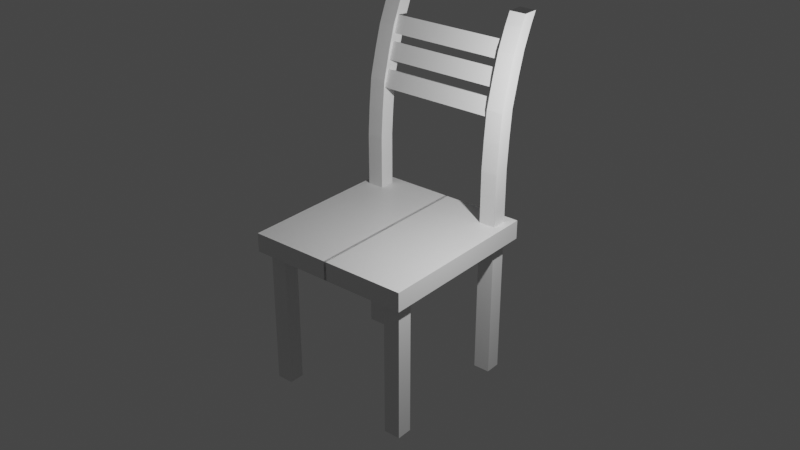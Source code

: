 # Source: kursiagaknonsimple.blend  (saved by Blender 2.81.16; exported with 4.5.12 LTS)
import bpy
from mathutils import Matrix  # noqa: F401  (used for matrix-valued properties, if any)

bpy.ops.wm.read_factory_settings(use_empty=True)
scene = bpy.context.scene
scene.name = 'Scene'

# ---- collections
col_collection = bpy.data.collections.new('Collection'); scene.collection.children.link(col_collection)
col_archive = bpy.data.collections.new('Archive'); scene.collection.children.link(col_archive)

# ---- materials (node trees are filled in below, after node groups)
mat_material = bpy.data.materials.new('Material')
mat_material.alpha_threshold = 0.0
mat_material.use_transparent_shadow = False
mat_material.line_color = (0.0, 0.0, 0.0, 1.0)

# ---- material node trees
mat_material.use_nodes = True; mat_material.node_tree.nodes.clear()
_N = mat_material.node_tree.nodes; _L = mat_material.node_tree.links
n0 = _N.new('ShaderNodeOutputMaterial'); n0.name = 'Material Output'; n0.location = (300, 300)
n1 = _N.new('ShaderNodeBsdfPrincipled'); n1.name = 'Principled BSDF'; n1.location = (10, 300)
n1.distribution = 'GGX'
n1.subsurface_method = 'BURLEY'
n1.inputs[2].default_value = 0.4
n1.inputs[3].default_value = 1.45
n1.inputs[27].default_value = (0.0, 0.0, 0.0, 1.0)
n1.inputs[28].default_value = 1.0
_L.new(n1.outputs[0], n0.inputs[0])
n0.is_active_output = True

# ---- world
world_world = bpy.data.worlds.new('World'); scene.world = world_world
world_world.use_nodes = True; world_world.node_tree.nodes.clear()
_N = world_world.node_tree.nodes; _L = world_world.node_tree.links
n0 = _N.new('ShaderNodeOutputWorld'); n0.name = 'World Output'; n0.location = (300, 300)
n1 = _N.new('ShaderNodeBackground'); n1.name = 'Background'; n1.location = (10, 300)
n1.inputs[0].default_value = (0.05088, 0.05088, 0.05088, 1.0)
_L.new(n1.outputs[0], n0.inputs[0])
n0.is_active_output = True
world_world.color = (0.05088, 0.05088, 0.05088)
world_world.use_sun_shadow = False
world_world.sun_shadow_jitter_overblur = 0.0

# ---- lights
light_light = bpy.data.lights.new('Light', 'POINT')
light_light.transmission_factor = 0.0
light_light.energy = 1000.0
light_light.shadow_soft_size = 0.1
light_light.shadow_maximum_resolution = 0.006
light_light.use_absolute_resolution = True

# ---- meshes
me_cube_002 = bpy.data.meshes.new('Cube.002')
me_cube_002.from_pydata([(5.287, -0.7093, 1.0), (5.287, -0.7093, -1.0), (5.287, -1.798, 1.0), (5.287, -1.798, -1.0), (4.134, -0.7093, 1.0), (4.134, -0.7093, -1.0), (4.134, -1.798, 1.0), (4.134, -1.798, -1.0)], [], [(0, 4, 6, 2), (3, 2, 6, 7), (7, 6, 4, 5), (5, 1, 3, 7), (1, 0, 2, 3), (5, 4, 0, 1)])
_uv = me_cube_002.uv_layers.new(name='UVMap')
_uv.uv.foreach_set('vector', [0.625, 0.5, 0.875, 0.5, 0.875, 0.75, 0.625, 0.75, 0.375, 0.75, 0.625, 0.75, 0.625, 1.0, 0.375, 1.0, 0.375, 0.0, 0.625, 0.0, 0.625, 0.25, 0.375, 0.25, 0.125, 0.5, 0.375, 0.5, 0.375, 0.75, 0.125, 0.75, 0.375, 0.5, 0.625, 0.5, 0.625, 0.75, 0.375, 0.75, 0.375, 0.25, 0.625, 0.25, 0.625, 0.5, 0.375, 0.5])
me_cube_002.materials.append(mat_material)
me_cube_002.use_remesh_preserve_volume = False
me_cube_002.use_remesh_preserve_attributes = False
me_cube_002.use_mirror_vertex_groups = False
me_cube_002.update()
me_cube_004 = bpy.data.meshes.new('Cube.004')
me_cube_004.from_pydata([(4.816, 0.3766, 1.0), (4.816, 0.3766, -1.0), (4.816, -0.712, 1.0), (4.816, -0.712, -1.0), (-0.0783, 0.3766, 1.0), (-0.0783, 0.3766, -1.0), (-0.0783, -0.712, 1.0), (-0.0783, -0.712, -1.0)], [], [(0, 4, 6, 2), (3, 2, 6, 7), (7, 6, 4, 5), (5, 1, 3, 7), (1, 0, 2, 3), (5, 4, 0, 1)])
_uv = me_cube_004.uv_layers.new(name='UVMap')
_uv.uv.foreach_set('vector', [0.625, 0.5, 0.875, 0.5, 0.875, 0.75, 0.625, 0.75, 0.375, 0.75, 0.625, 0.75, 0.625, 1.0, 0.375, 1.0, 0.375, 0.0, 0.625, 0.0, 0.625, 0.25, 0.375, 0.25, 0.125, 0.5, 0.375, 0.5, 0.375, 0.75, 0.125, 0.75, 0.375, 0.5, 0.625, 0.5, 0.625, 0.75, 0.375, 0.75, 0.375, 0.25, 0.625, 0.25, 0.625, 0.5, 0.375, 0.5])
me_cube_004.materials.append(mat_material)
me_cube_004.use_remesh_preserve_volume = False
me_cube_004.use_remesh_preserve_attributes = False
me_cube_004.use_mirror_vertex_groups = False
me_cube_004.update()
me_cube_009 = bpy.data.meshes.new('Cube.009')
me_cube_009.from_pydata([(5.287, -0.7093, 1.0), (5.287, -0.7093, -1.0), (5.287, -1.798, 1.0), (5.287, -1.798, -1.0), (4.134, -0.7093, 1.0), (4.134, -0.7093, -1.0), (4.134, -1.798, 1.0), (4.134, -1.798, -1.0)], [], [(0, 4, 6, 2), (3, 2, 6, 7), (7, 6, 4, 5), (5, 1, 3, 7), (1, 0, 2, 3), (5, 4, 0, 1)])
_uv = me_cube_009.uv_layers.new(name='UVMap')
_uv.uv.foreach_set('vector', [0.625, 0.5, 0.875, 0.5, 0.875, 0.75, 0.625, 0.75, 0.375, 0.75, 0.625, 0.75, 0.625, 1.0, 0.375, 1.0, 0.375, 0.0, 0.625, 0.0, 0.625, 0.25, 0.375, 0.25, 0.125, 0.5, 0.375, 0.5, 0.375, 0.75, 0.125, 0.75, 0.375, 0.5, 0.625, 0.5, 0.625, 0.75, 0.375, 0.75, 0.375, 0.25, 0.625, 0.25, 0.625, 0.5, 0.375, 0.5])
me_cube_009.materials.append(mat_material)
me_cube_009.use_remesh_preserve_volume = False
me_cube_009.use_remesh_preserve_attributes = False
me_cube_009.use_mirror_vertex_groups = False
me_cube_009.update()
me_cube_010 = bpy.data.meshes.new('Cube.010')
me_cube_010.from_pydata([(5.287, 0.1315, 1.0), (5.287, -0.7093, -1.0), (5.287, -0.9572, 1.0), (5.287, -1.798, -1.0), (4.134, 0.1315, 1.0), (4.134, -0.7093, -1.0), (4.134, -0.9572, 1.0), (4.134, -1.798, -1.0), (5.287, 0.5395, 1.761), (4.134, 0.5395, 1.761), (5.287, 1.628, 1.761), (4.134, 1.628, 1.761), (4.134, -0.5061, 1.304), (4.134, 0.1419, 1.607), (4.134, 1.231, 1.607), (4.134, 0.5825, 1.304), (5.287, 0.5825, 1.304), (5.287, 1.231, 1.607), (5.287, 0.1419, 1.607), (5.287, -0.5061, 1.304), (5.287, -0.3797, 0.6), (5.287, -0.5761, 0.2), (5.287, -0.7093, -0.2), (5.287, -0.7093, -0.6), (4.134, -1.798, -0.6), (4.134, -1.798, -0.2), (4.134, -1.665, 0.2), (4.134, -1.468, 0.6), (5.287, -1.468, 0.6), (5.287, -1.665, 0.2), (5.287, -1.798, -0.2), (5.287, -1.798, -0.6), (4.134, -0.3797, 0.6), (4.134, -0.5761, 0.2), (4.134, -0.7093, -0.2), (4.134, -0.7093, -0.6)], [], [(14, 13, 9, 11), (28, 2, 6, 27), (27, 6, 4, 32), (5, 1, 3, 7), (20, 0, 2, 28), (32, 4, 0, 20), (10, 11, 9, 8), (18, 17, 10, 8), (17, 14, 11, 10), (13, 18, 8, 9), (6, 2, 19, 12), (12, 19, 18, 13), (0, 4, 15, 16), (16, 15, 14, 17), (2, 0, 16, 19), (19, 16, 17, 18), (4, 6, 12, 15), (15, 12, 13, 14), (5, 35, 23, 1), (35, 34, 22, 23), (34, 33, 21, 22), (33, 32, 20, 21), (1, 23, 31, 3), (23, 22, 30, 31), (22, 21, 29, 30), (21, 20, 28, 29), (7, 24, 35, 5), (24, 25, 34, 35), (25, 26, 33, 34), (26, 27, 32, 33), (3, 31, 24, 7), (31, 30, 25, 24), (30, 29, 26, 25), (29, 28, 27, 26)])
_uv = me_cube_010.uv_layers.new(name='UVMap')
_uv.uv.foreach_set('vector', [0.625, 0.25, 0.625, 0.0, 0.625, 0.0, 0.625, 0.25, 0.575, 0.75, 0.625, 0.75, 0.625, 1.0, 0.575, 1.0, 0.575, 0.0, 0.625, 0.0, 0.625, 0.25, 0.575, 0.25, 0.125, 0.5, 0.375, 0.5, 0.375, 0.75, 0.125, 0.75, 0.575, 0.5, 0.625, 0.5, 0.625, 0.75, 0.575, 0.75, 0.575, 0.25, 0.625, 0.25, 0.625, 0.5, 0.575, 0.5, 0.625, 0.5, 0.875, 0.5, 0.875, 0.75, 0.625, 0.75, 0.625, 0.75, 0.625, 0.5, 0.625, 0.5, 0.625, 0.75, 0.625, 0.5, 0.625, 0.25, 0.625, 0.25, 0.625, 0.5, 0.625, 1.0, 0.625, 0.75, 0.625, 0.75, 0.625, 1.0, 0.625, 1.0, 0.625, 0.75, 0.625, 0.75, 0.625, 1.0, 0.625, 1.0, 0.625, 0.75, 0.625, 0.75, 0.625, 1.0, 0.625, 0.5, 0.625, 0.25, 0.625, 0.25, 0.625, 0.5, 0.625, 0.5, 0.625, 0.25, 0.625, 0.25, 0.625, 0.5, 0.625, 0.75, 0.625, 0.5, 0.625, 0.5, 0.625, 0.75, 0.625, 0.75, 0.625, 0.5, 0.625, 0.5, 0.625, 0.75, 0.625, 0.25, 0.625, 0.0, 0.625, 0.0, 0.625, 0.25, 0.625, 0.25, 0.625, 0.0, 0.625, 0.0, 0.625, 0.25, 0.375, 0.25, 0.425, 0.25, 0.425, 0.5, 0.375, 0.5, 0.425, 0.25, 0.475, 0.25, 0.475, 0.5, 0.425, 0.5, 0.475, 0.25, 0.525, 0.25, 0.525, 0.5, 0.475, 0.5, 0.525, 0.25, 0.575, 0.25, 0.575, 0.5, 0.525, 0.5, 0.375, 0.5, 0.425, 0.5, 0.425, 0.75, 0.375, 0.75, 0.425, 0.5, 0.475, 0.5, 0.475, 0.75, 0.425, 0.75, 0.475, 0.5, 0.525, 0.5, 0.525, 0.75, 0.475, 0.75, 0.525, 0.5, 0.575, 0.5, 0.575, 0.75, 0.525, 0.75, 0.375, 0.0, 0.425, 0.0, 0.425, 0.25, 0.375, 0.25, 0.425, 0.0, 0.475, 0.0, 0.475, 0.25, 0.425, 0.25, 0.475, 0.0, 0.525, 0.0, 0.525, 0.25, 0.475, 0.25, 0.525, 0.0, 0.575, 0.0, 0.575, 0.25, 0.525, 0.25, 0.375, 0.75, 0.425, 0.75, 0.425, 1.0, 0.375, 1.0, 0.425, 0.75, 0.475, 0.75, 0.475, 1.0, 0.425, 1.0, 0.475, 0.75, 0.525, 0.75, 0.525, 1.0, 0.475, 1.0, 0.525, 0.75, 0.575, 0.75, 0.575, 1.0, 0.525, 1.0])
me_cube_010.materials.append(mat_material)
me_cube_010.use_remesh_preserve_volume = False
me_cube_010.use_remesh_preserve_attributes = False
me_cube_010.use_mirror_vertex_groups = False
me_cube_010.update()
me_cube_011 = bpy.data.meshes.new('Cube.011')
me_cube_011.from_pydata([(-2.848, 1.81, 0.9427), (-2.848, 1.81, -0.9427), (-2.848, 1.157, 0.9427), (-2.848, 1.157, -0.9427), (-4.07, 1.749, 0.9427), (-4.07, 1.749, -0.9427), (-4.07, 1.096, 0.9427), (-4.07, 1.096, -0.9427)], [], [(0, 4, 6, 2), (3, 2, 6, 7), (7, 6, 4, 5), (5, 1, 3, 7), (1, 0, 2, 3), (5, 4, 0, 1)])
_uv = me_cube_011.uv_layers.new(name='UVMap')
_uv.uv.foreach_set('vector', [0.625, 0.5, 0.875, 0.5, 0.875, 0.75, 0.625, 0.75, 0.375, 0.75, 0.625, 0.75, 0.625, 1.0, 0.375, 1.0, 0.375, 0.0, 0.625, 0.0, 0.625, 0.25, 0.375, 0.25, 0.125, 0.5, 0.375, 0.5, 0.375, 0.75, 0.125, 0.75, 0.375, 0.5, 0.625, 0.5, 0.625, 0.75, 0.375, 0.75, 0.375, 0.25, 0.625, 0.25, 0.625, 0.5, 0.375, 0.5])
me_cube_011.materials.append(mat_material)
me_cube_011.use_remesh_preserve_volume = False
me_cube_011.use_remesh_preserve_attributes = False
me_cube_011.use_mirror_vertex_groups = False
me_cube_011.update()
me_cube_012 = bpy.data.meshes.new('Cube.012')
me_cube_012.from_pydata([(-2.848, 1.81, 0.9427), (-2.848, 1.81, -0.9427), (-2.848, 1.157, 0.9427), (-2.848, 1.157, -0.9427), (-4.07, 1.749, 0.9427), (-4.07, 1.749, -0.9427), (-4.07, 1.096, 0.9427), (-4.07, 1.096, -0.9427)], [], [(0, 4, 6, 2), (3, 2, 6, 7), (7, 6, 4, 5), (5, 1, 3, 7), (1, 0, 2, 3), (5, 4, 0, 1)])
_uv = me_cube_012.uv_layers.new(name='UVMap')
_uv.uv.foreach_set('vector', [0.625, 0.5, 0.875, 0.5, 0.875, 0.75, 0.625, 0.75, 0.375, 0.75, 0.625, 0.75, 0.625, 1.0, 0.375, 1.0, 0.375, 0.0, 0.625, 0.0, 0.625, 0.25, 0.375, 0.25, 0.125, 0.5, 0.375, 0.5, 0.375, 0.75, 0.125, 0.75, 0.375, 0.5, 0.625, 0.5, 0.625, 0.75, 0.375, 0.75, 0.375, 0.25, 0.625, 0.25, 0.625, 0.5, 0.375, 0.5])
me_cube_012.materials.append(mat_material)
me_cube_012.use_remesh_preserve_volume = False
me_cube_012.use_remesh_preserve_attributes = False
me_cube_012.use_mirror_vertex_groups = False
me_cube_012.update()
me_cube_013 = bpy.data.meshes.new('Cube.013')
me_cube_013.from_pydata([(-2.848, 1.81, 0.9427), (-2.848, 1.81, -0.9427), (-2.848, 1.157, 0.9427), (-2.848, 1.157, -0.9427), (-4.07, 1.749, 0.9427), (-4.07, 1.749, -0.9427), (-4.07, 1.096, 0.9427), (-4.07, 1.096, -0.9427)], [], [(0, 4, 6, 2), (3, 2, 6, 7), (7, 6, 4, 5), (5, 1, 3, 7), (1, 0, 2, 3), (5, 4, 0, 1)])
_uv = me_cube_013.uv_layers.new(name='UVMap')
_uv.uv.foreach_set('vector', [0.625, 0.5, 0.875, 0.5, 0.875, 0.75, 0.625, 0.75, 0.375, 0.75, 0.625, 0.75, 0.625, 1.0, 0.375, 1.0, 0.375, 0.0, 0.625, 0.0, 0.625, 0.25, 0.375, 0.25, 0.125, 0.5, 0.375, 0.5, 0.375, 0.75, 0.125, 0.75, 0.375, 0.5, 0.625, 0.5, 0.625, 0.75, 0.375, 0.75, 0.375, 0.25, 0.625, 0.25, 0.625, 0.5, 0.375, 0.5])
me_cube_013.materials.append(mat_material)
me_cube_013.use_remesh_preserve_volume = False
me_cube_013.use_remesh_preserve_attributes = False
me_cube_013.use_mirror_vertex_groups = False
me_cube_013.update()
me_cube_001 = bpy.data.meshes.new('Cube.001')
me_cube_001.from_pydata([(4.816, 0.3766, 1.0), (4.816, 0.3766, -1.0), (4.816, -0.712, 1.0), (4.816, -0.712, -1.0), (-0.0783, 0.3766, 1.0), (-0.0783, 0.3766, -1.0), (-0.0783, -0.712, 1.0), (-0.0783, -0.712, -1.0)], [], [(0, 4, 6, 2), (3, 2, 6, 7), (7, 6, 4, 5), (5, 1, 3, 7), (1, 0, 2, 3), (5, 4, 0, 1)])
_uv = me_cube_001.uv_layers.new(name='UVMap')
_uv.uv.foreach_set('vector', [0.625, 0.5, 0.875, 0.5, 0.875, 0.75, 0.625, 0.75, 0.375, 0.75, 0.625, 0.75, 0.625, 1.0, 0.375, 1.0, 0.375, 0.0, 0.625, 0.0, 0.625, 0.25, 0.375, 0.25, 0.125, 0.5, 0.375, 0.5, 0.375, 0.75, 0.125, 0.75, 0.375, 0.5, 0.625, 0.5, 0.625, 0.75, 0.375, 0.75, 0.375, 0.25, 0.625, 0.25, 0.625, 0.5, 0.375, 0.5])
me_cube_001.materials.append(mat_material)
me_cube_001.use_remesh_preserve_volume = False
me_cube_001.use_remesh_preserve_attributes = False
me_cube_001.use_mirror_vertex_groups = False
me_cube_001.update()
me_cube_003 = bpy.data.meshes.new('Cube.003')
me_cube_003.from_pydata([(5.287, -0.7093, 1.0), (5.287, -0.7093, -1.0), (5.287, -1.798, 1.0), (5.287, -1.798, -1.0), (4.134, -0.7093, 1.0), (4.134, -0.7093, -1.0), (4.134, -1.798, 1.0), (4.134, -1.798, -1.0)], [], [(0, 4, 6, 2), (3, 2, 6, 7), (7, 6, 4, 5), (5, 1, 3, 7), (1, 0, 2, 3), (5, 4, 0, 1)])
_uv = me_cube_003.uv_layers.new(name='UVMap')
_uv.uv.foreach_set('vector', [0.625, 0.5, 0.875, 0.5, 0.875, 0.75, 0.625, 0.75, 0.375, 0.75, 0.625, 0.75, 0.625, 1.0, 0.375, 1.0, 0.375, 0.0, 0.625, 0.0, 0.625, 0.25, 0.375, 0.25, 0.125, 0.5, 0.375, 0.5, 0.375, 0.75, 0.125, 0.75, 0.375, 0.5, 0.625, 0.5, 0.625, 0.75, 0.375, 0.75, 0.375, 0.25, 0.625, 0.25, 0.625, 0.5, 0.375, 0.5])
me_cube_003.materials.append(mat_material)
me_cube_003.use_remesh_preserve_volume = False
me_cube_003.use_remesh_preserve_attributes = False
me_cube_003.use_mirror_vertex_groups = False
me_cube_003.update()
me_cube_005 = bpy.data.meshes.new('Cube.005')
me_cube_005.from_pydata([(5.287, 0.1315, 1.0), (5.287, -0.7093, -1.0), (5.287, -0.9572, 1.0), (5.287, -1.798, -1.0), (4.134, 0.1315, 1.0), (4.134, -0.7093, -1.0), (4.134, -0.9572, 1.0), (4.134, -1.798, -1.0), (5.287, 0.5395, 1.761), (4.134, 0.5395, 1.761), (5.287, 1.628, 1.761), (4.134, 1.628, 1.761), (4.134, -0.5061, 1.304), (4.134, 0.1419, 1.607), (4.134, 1.231, 1.607), (4.134, 0.5825, 1.304), (5.287, 0.5825, 1.304), (5.287, 1.231, 1.607), (5.287, 0.1419, 1.607), (5.287, -0.5061, 1.304), (5.287, -0.3797, 0.6), (5.287, -0.5761, 0.2), (5.287, -0.7093, -0.2), (5.287, -0.7093, -0.6), (4.134, -1.798, -0.6), (4.134, -1.798, -0.2), (4.134, -1.665, 0.2), (4.134, -1.468, 0.6), (5.287, -1.468, 0.6), (5.287, -1.665, 0.2), (5.287, -1.798, -0.2), (5.287, -1.798, -0.6), (4.134, -0.3797, 0.6), (4.134, -0.5761, 0.2), (4.134, -0.7093, -0.2), (4.134, -0.7093, -0.6)], [], [(14, 13, 9, 11), (28, 2, 6, 27), (27, 6, 4, 32), (5, 1, 3, 7), (20, 0, 2, 28), (32, 4, 0, 20), (10, 11, 9, 8), (18, 17, 10, 8), (17, 14, 11, 10), (13, 18, 8, 9), (6, 2, 19, 12), (12, 19, 18, 13), (0, 4, 15, 16), (16, 15, 14, 17), (2, 0, 16, 19), (19, 16, 17, 18), (4, 6, 12, 15), (15, 12, 13, 14), (5, 35, 23, 1), (35, 34, 22, 23), (34, 33, 21, 22), (33, 32, 20, 21), (1, 23, 31, 3), (23, 22, 30, 31), (22, 21, 29, 30), (21, 20, 28, 29), (7, 24, 35, 5), (24, 25, 34, 35), (25, 26, 33, 34), (26, 27, 32, 33), (3, 31, 24, 7), (31, 30, 25, 24), (30, 29, 26, 25), (29, 28, 27, 26)])
_uv = me_cube_005.uv_layers.new(name='UVMap')
_uv.uv.foreach_set('vector', [0.625, 0.25, 0.625, 0.0, 0.625, 0.0, 0.625, 0.25, 0.575, 0.75, 0.625, 0.75, 0.625, 1.0, 0.575, 1.0, 0.575, 0.0, 0.625, 0.0, 0.625, 0.25, 0.575, 0.25, 0.125, 0.5, 0.375, 0.5, 0.375, 0.75, 0.125, 0.75, 0.575, 0.5, 0.625, 0.5, 0.625, 0.75, 0.575, 0.75, 0.575, 0.25, 0.625, 0.25, 0.625, 0.5, 0.575, 0.5, 0.625, 0.5, 0.875, 0.5, 0.875, 0.75, 0.625, 0.75, 0.625, 0.75, 0.625, 0.5, 0.625, 0.5, 0.625, 0.75, 0.625, 0.5, 0.625, 0.25, 0.625, 0.25, 0.625, 0.5, 0.625, 1.0, 0.625, 0.75, 0.625, 0.75, 0.625, 1.0, 0.625, 1.0, 0.625, 0.75, 0.625, 0.75, 0.625, 1.0, 0.625, 1.0, 0.625, 0.75, 0.625, 0.75, 0.625, 1.0, 0.625, 0.5, 0.625, 0.25, 0.625, 0.25, 0.625, 0.5, 0.625, 0.5, 0.625, 0.25, 0.625, 0.25, 0.625, 0.5, 0.625, 0.75, 0.625, 0.5, 0.625, 0.5, 0.625, 0.75, 0.625, 0.75, 0.625, 0.5, 0.625, 0.5, 0.625, 0.75, 0.625, 0.25, 0.625, 0.0, 0.625, 0.0, 0.625, 0.25, 0.625, 0.25, 0.625, 0.0, 0.625, 0.0, 0.625, 0.25, 0.375, 0.25, 0.425, 0.25, 0.425, 0.5, 0.375, 0.5, 0.425, 0.25, 0.475, 0.25, 0.475, 0.5, 0.425, 0.5, 0.475, 0.25, 0.525, 0.25, 0.525, 0.5, 0.475, 0.5, 0.525, 0.25, 0.575, 0.25, 0.575, 0.5, 0.525, 0.5, 0.375, 0.5, 0.425, 0.5, 0.425, 0.75, 0.375, 0.75, 0.425, 0.5, 0.475, 0.5, 0.475, 0.75, 0.425, 0.75, 0.475, 0.5, 0.525, 0.5, 0.525, 0.75, 0.475, 0.75, 0.525, 0.5, 0.575, 0.5, 0.575, 0.75, 0.525, 0.75, 0.375, 0.0, 0.425, 0.0, 0.425, 0.25, 0.375, 0.25, 0.425, 0.0, 0.475, 0.0, 0.475, 0.25, 0.425, 0.25, 0.475, 0.0, 0.525, 0.0, 0.525, 0.25, 0.475, 0.25, 0.525, 0.0, 0.575, 0.0, 0.575, 0.25, 0.525, 0.25, 0.375, 0.75, 0.425, 0.75, 0.425, 1.0, 0.375, 1.0, 0.425, 0.75, 0.475, 0.75, 0.475, 1.0, 0.425, 1.0, 0.475, 0.75, 0.525, 0.75, 0.525, 1.0, 0.475, 1.0, 0.525, 0.75, 0.575, 0.75, 0.575, 1.0, 0.525, 1.0])
me_cube_005.materials.append(mat_material)
me_cube_005.use_remesh_preserve_volume = False
me_cube_005.use_remesh_preserve_attributes = False
me_cube_005.use_mirror_vertex_groups = False
me_cube_005.update()
me_cube_006 = bpy.data.meshes.new('Cube.006')
me_cube_006.from_pydata([(-2.848, 1.81, 0.9427), (-2.848, 1.81, -0.9427), (-2.848, 1.157, 0.9427), (-2.848, 1.157, -0.9427), (-4.07, 1.749, 0.9427), (-4.07, 1.749, -0.9427), (-4.07, 1.096, 0.9427), (-4.07, 1.096, -0.9427)], [], [(0, 4, 6, 2), (3, 2, 6, 7), (7, 6, 4, 5), (5, 1, 3, 7), (1, 0, 2, 3), (5, 4, 0, 1)])
_uv = me_cube_006.uv_layers.new(name='UVMap')
_uv.uv.foreach_set('vector', [0.625, 0.5, 0.875, 0.5, 0.875, 0.75, 0.625, 0.75, 0.375, 0.75, 0.625, 0.75, 0.625, 1.0, 0.375, 1.0, 0.375, 0.0, 0.625, 0.0, 0.625, 0.25, 0.375, 0.25, 0.125, 0.5, 0.375, 0.5, 0.375, 0.75, 0.125, 0.75, 0.375, 0.5, 0.625, 0.5, 0.625, 0.75, 0.375, 0.75, 0.375, 0.25, 0.625, 0.25, 0.625, 0.5, 0.375, 0.5])
me_cube_006.materials.append(mat_material)
me_cube_006.use_remesh_preserve_volume = False
me_cube_006.use_remesh_preserve_attributes = False
me_cube_006.use_mirror_vertex_groups = False
me_cube_006.update()
me_cube_007 = bpy.data.meshes.new('Cube.007')
me_cube_007.from_pydata([(-2.848, 1.81, 0.9427), (-2.848, 1.81, -0.9427), (-2.848, 1.157, 0.9427), (-2.848, 1.157, -0.9427), (-4.07, 1.749, 0.9427), (-4.07, 1.749, -0.9427), (-4.07, 1.096, 0.9427), (-4.07, 1.096, -0.9427)], [], [(0, 4, 6, 2), (3, 2, 6, 7), (7, 6, 4, 5), (5, 1, 3, 7), (1, 0, 2, 3), (5, 4, 0, 1)])
_uv = me_cube_007.uv_layers.new(name='UVMap')
_uv.uv.foreach_set('vector', [0.625, 0.5, 0.875, 0.5, 0.875, 0.75, 0.625, 0.75, 0.375, 0.75, 0.625, 0.75, 0.625, 1.0, 0.375, 1.0, 0.375, 0.0, 0.625, 0.0, 0.625, 0.25, 0.375, 0.25, 0.125, 0.5, 0.375, 0.5, 0.375, 0.75, 0.125, 0.75, 0.375, 0.5, 0.625, 0.5, 0.625, 0.75, 0.375, 0.75, 0.375, 0.25, 0.625, 0.25, 0.625, 0.5, 0.375, 0.5])
me_cube_007.materials.append(mat_material)
me_cube_007.use_remesh_preserve_volume = False
me_cube_007.use_remesh_preserve_attributes = False
me_cube_007.use_mirror_vertex_groups = False
me_cube_007.update()
me_cube_008 = bpy.data.meshes.new('Cube.008')
me_cube_008.from_pydata([(-2.848, 1.81, 0.9427), (-2.848, 1.81, -0.9427), (-2.848, 1.157, 0.9427), (-2.848, 1.157, -0.9427), (-4.07, 1.749, 0.9427), (-4.07, 1.749, -0.9427), (-4.07, 1.096, 0.9427), (-4.07, 1.096, -0.9427)], [], [(0, 4, 6, 2), (3, 2, 6, 7), (7, 6, 4, 5), (5, 1, 3, 7), (1, 0, 2, 3), (5, 4, 0, 1)])
_uv = me_cube_008.uv_layers.new(name='UVMap')
_uv.uv.foreach_set('vector', [0.625, 0.5, 0.875, 0.5, 0.875, 0.75, 0.625, 0.75, 0.375, 0.75, 0.625, 0.75, 0.625, 1.0, 0.375, 1.0, 0.375, 0.0, 0.625, 0.0, 0.625, 0.25, 0.375, 0.25, 0.125, 0.5, 0.375, 0.5, 0.375, 0.75, 0.125, 0.75, 0.375, 0.5, 0.625, 0.5, 0.625, 0.75, 0.375, 0.75, 0.375, 0.25, 0.625, 0.25, 0.625, 0.5, 0.375, 0.5])
me_cube_008.materials.append(mat_material)
me_cube_008.use_remesh_preserve_volume = False
me_cube_008.use_remesh_preserve_attributes = False
me_cube_008.use_mirror_vertex_groups = False
me_cube_008.update()
me_cube = bpy.data.meshes.new('Cube')
me_cube.from_pydata([(5.287, -0.7093, 1.0), (5.287, -0.7093, -1.0), (5.287, -1.798, 1.0), (5.287, -1.798, -1.0), (4.134, -0.7093, 1.0), (4.134, -0.7093, -1.0), (4.134, -1.798, 1.0), (4.134, -1.798, -1.0)], [], [(0, 4, 6, 2), (3, 2, 6, 7), (7, 6, 4, 5), (5, 1, 3, 7), (1, 0, 2, 3), (5, 4, 0, 1)])
_uv = me_cube.uv_layers.new(name='UVMap')
_uv.uv.foreach_set('vector', [0.625, 0.5, 0.875, 0.5, 0.875, 0.75, 0.625, 0.75, 0.375, 0.75, 0.625, 0.75, 0.625, 1.0, 0.375, 1.0, 0.375, 0.0, 0.625, 0.0, 0.625, 0.25, 0.375, 0.25, 0.125, 0.5, 0.375, 0.5, 0.375, 0.75, 0.125, 0.75, 0.375, 0.5, 0.625, 0.5, 0.625, 0.75, 0.375, 0.75, 0.375, 0.25, 0.625, 0.25, 0.625, 0.5, 0.375, 0.5])
me_cube.materials.append(mat_material)
me_cube.use_remesh_preserve_volume = False
me_cube.use_remesh_preserve_attributes = False
me_cube.use_mirror_vertex_groups = False
me_cube.update()

# ---- objects
ob_light = bpy.data.objects.new('Light', light_light)
ob_cube_007 = bpy.data.objects.new('Cube.007', me_cube_002)
ob_cube_008 = bpy.data.objects.new('Cube.008', me_cube_004)
ob_cube_009 = bpy.data.objects.new('Cube.009', me_cube_009)
ob_cube_010 = bpy.data.objects.new('Cube.010', me_cube_010)
ob_cube_011 = bpy.data.objects.new('Cube.011', me_cube_011)
ob_cube_012 = bpy.data.objects.new('Cube.012', me_cube_012)
ob_cube_013 = bpy.data.objects.new('Cube.013', me_cube_013)
ob_cube_001 = bpy.data.objects.new('Cube.001', me_cube_001)
ob_cube_002 = bpy.data.objects.new('Cube.002', me_cube_003)
ob_cube_003 = bpy.data.objects.new('Cube.003', me_cube_005)
ob_cube_004 = bpy.data.objects.new('Cube.004', me_cube_006)
ob_cube_005 = bpy.data.objects.new('Cube.005', me_cube_007)
ob_cube_006 = bpy.data.objects.new('Cube.006', me_cube_008)
ob_cube = bpy.data.objects.new('Cube', me_cube)

# ---- transforms, parenting, visibility, modifiers, constraints
ob_light.location = (4.076, 1.005, 5.904)
ob_light.rotation_euler = (0.6503, 0.05522, 1.866)
ob_light.lock_rotations_4d = False
ob_light.empty_display_type = 'ARROWS'
ob_light.color = (0.0, 0.0, 0.0, 0.0)
ob_light.lineart.crease_threshold = 0.0
ob_cube_007.location = (0.0, 0.2363, 0.0)
ob_cube_007.scale = (0.3161, 0.3161, 1.577)
ob_cube_007.lock_rotations_4d = False
ob_cube_007.empty_display_type = 'ARROWS'
ob_cube_007.lineart.crease_threshold = 0.0
_m = ob_cube_007.modifiers.new('Mirror', 'MIRROR')
ob_cube_008.location = (0.01478, 1.342, 1.768)
ob_cube_008.rotation_euler = (1.571, 0.0, 0.0)
ob_cube_008.scale = (0.3803, 0.3803, 1.89)
ob_cube_008.lock_rotations_4d = False
ob_cube_008.empty_display_type = 'ARROWS'
ob_cube_008.lineart.crease_threshold = 0.0
_m = ob_cube_008.modifiers.new('Mirror', 'MIRROR')
ob_cube_009.location = (0.0, 3.236, 0.0)
ob_cube_009.scale = (0.3161, 0.3161, 1.577)
ob_cube_009.lock_rotations_4d = False
ob_cube_009.empty_display_type = 'ARROWS'
ob_cube_009.lineart.crease_threshold = 0.0
_m = ob_cube_009.modifiers.new('Mirror', 'MIRROR')
ob_cube_010.location = (0.0, 3.236, 3.38)
ob_cube_010.scale = (0.3161, 0.3161, 1.577)
ob_cube_010.lock_rotations_4d = False
ob_cube_010.empty_display_type = 'ARROWS'
ob_cube_010.lineart.crease_threshold = 0.0
_m = ob_cube_010.modifiers.new('Mirror', 'MIRROR')
ob_cube_011.location = (0.0, 2.437, 4.556)
ob_cube_011.rotation_euler = (1.571, 1.942, 1.571)
ob_cube_011.scale = (0.3161, 0.3161, 1.407)
ob_cube_011.lock_rotations_4d = False
ob_cube_011.empty_display_type = 'ARROWS'
ob_cube_011.lineart.crease_threshold = 0.0
ob_cube_012.location = (-0.007744, 2.272, 4.029)
ob_cube_012.rotation_euler = (1.571, 1.942, 1.571)
ob_cube_012.scale = (0.3161, 0.3161, 1.407)
ob_cube_012.lock_rotations_4d = False
ob_cube_012.empty_display_type = 'ARROWS'
ob_cube_012.lineart.crease_threshold = 0.0
ob_cube_013.location = (0.02504, 2.126, 3.463)
ob_cube_013.rotation_euler = (1.571, 1.942, 1.571)
ob_cube_013.scale = (0.3161, 0.3161, 1.407)
ob_cube_013.lock_rotations_4d = False
ob_cube_013.empty_display_type = 'ARROWS'
ob_cube_013.lineart.crease_threshold = 0.0
ob_cube_001.location = (0.01478, 1.342, 1.768)
ob_cube_001.rotation_euler = (1.571, 0.0, 0.0)
ob_cube_001.scale = (0.3803, 0.3803, 1.89)
ob_cube_001.lock_rotations_4d = False
ob_cube_001.empty_display_type = 'ARROWS'
ob_cube_001.lineart.crease_threshold = 0.0
_m = ob_cube_001.modifiers.new('Mirror', 'MIRROR')
ob_cube_002.location = (0.0, 3.236, 0.0)
ob_cube_002.scale = (0.3161, 0.3161, 1.577)
ob_cube_002.lock_rotations_4d = False
ob_cube_002.empty_display_type = 'ARROWS'
ob_cube_002.lineart.crease_threshold = 0.0
_m = ob_cube_002.modifiers.new('Mirror', 'MIRROR')
ob_cube_003.location = (0.0, 3.236, 3.38)
ob_cube_003.scale = (0.3161, 0.3161, 1.577)
ob_cube_003.lock_rotations_4d = False
ob_cube_003.empty_display_type = 'ARROWS'
ob_cube_003.lineart.crease_threshold = 0.0
_m = ob_cube_003.modifiers.new('Mirror', 'MIRROR')
ob_cube_004.location = (0.0, 2.437, 4.556)
ob_cube_004.rotation_euler = (1.571, 1.942, 1.571)
ob_cube_004.scale = (0.3161, 0.3161, 1.407)
ob_cube_004.lock_rotations_4d = False
ob_cube_004.empty_display_type = 'ARROWS'
ob_cube_004.lineart.crease_threshold = 0.0
ob_cube_005.location = (-0.007744, 2.272, 4.029)
ob_cube_005.rotation_euler = (1.571, 1.942, 1.571)
ob_cube_005.scale = (0.3161, 0.3161, 1.407)
ob_cube_005.lock_rotations_4d = False
ob_cube_005.empty_display_type = 'ARROWS'
ob_cube_005.lineart.crease_threshold = 0.0
ob_cube_006.location = (0.02504, 2.126, 3.463)
ob_cube_006.rotation_euler = (1.571, 1.942, 1.571)
ob_cube_006.scale = (0.3161, 0.3161, 1.407)
ob_cube_006.lock_rotations_4d = False
ob_cube_006.empty_display_type = 'ARROWS'
ob_cube_006.lineart.crease_threshold = 0.0
ob_cube.location = (0.0, 0.2363, 0.0)
ob_cube.scale = (0.3161, 0.3161, 1.577)
ob_cube.lock_rotations_4d = False
ob_cube.empty_display_type = 'ARROWS'
ob_cube.lineart.crease_threshold = 0.0
_m = ob_cube.modifiers.new('Mirror', 'MIRROR')

# ---- collection membership
col_collection.objects.link(ob_light)
col_collection.objects.link(ob_cube_007)
col_collection.objects.link(ob_cube_008)
col_collection.objects.link(ob_cube_009)
col_collection.objects.link(ob_cube_010)
col_collection.objects.link(ob_cube_011)
col_collection.objects.link(ob_cube_012)
col_collection.objects.link(ob_cube_013)
col_archive.objects.link(ob_cube_001)
col_archive.objects.link(ob_cube_002)
col_archive.objects.link(ob_cube_003)
col_archive.objects.link(ob_cube_004)
col_archive.objects.link(ob_cube_005)
col_archive.objects.link(ob_cube_006)
col_archive.objects.link(ob_cube)
def _layer_coll(name, lc=None):
    lc = lc or bpy.context.view_layer.layer_collection
    for c in lc.children:
        if c.name == name: return c
        r = _layer_coll(name, c)
        if r: return r
_layer_coll('Archive').exclude = True

# ---- scene / render settings (as saved in the file)
scene.frame_start = 1; scene.frame_end = 250; scene.frame_set(1)
scene.render.engine = 'BLENDER_EEVEE_NEXT'
scene.cycles.use_denoising = False
scene.cycles.samples = 128
scene.cycles.sampling_pattern = 'TABULATED_SOBOL'
scene.cycles.use_adaptive_sampling = False
scene.cycles.use_light_tree = False
scene.view_settings.view_transform = 'Filmic'
bpy.context.view_layer.update()

# ---- added for rendering (the .blend has no active camera): camera
cam_auto = bpy.data.cameras.new('AutoCamera')
cam_auto.lens = 50.0
cam_auto.sensor_width = 36.0
cam_auto.clip_end = 1000.0
ob_auto_camera = bpy.data.objects.new('AutoCamera', cam_auto)
scene.collection.objects.link(ob_auto_camera)
ob_auto_camera.location = (12.9581, -13.843, 12.1698)
ob_auto_camera.rotation_euler = (1.09748, -7.21219e-08, 0.694738)
scene.camera = ob_auto_camera
bpy.context.view_layer.update()
